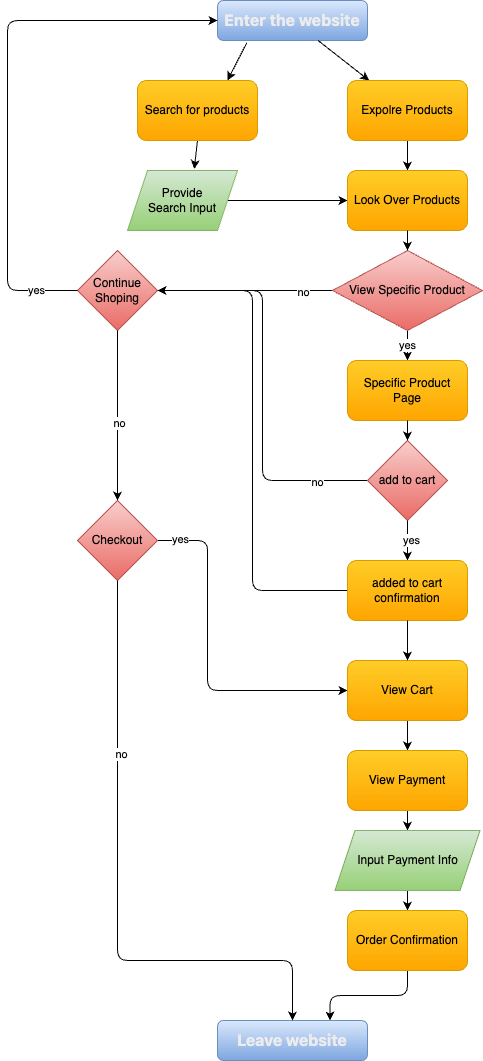

The diagram above was exported from draw.io. Its source (the exported page's mxGraphModel, read from the mxfile embedded in the PNG):
<mxGraphModel dx="1215" dy="636" grid="1" gridSize="10" guides="1" tooltips="1" connect="1" arrows="1" fold="1" page="1" pageScale="1" pageWidth="850" pageHeight="1100" math="0" shadow="0">
  <root>
    <mxCell id="0" />
    <mxCell id="1" parent="0" />
    <mxCell id="2" value="&lt;div style=&quot;text-align: left;&quot;&gt;&lt;font face=&quot;Söhne, ui-sans-serif, system-ui, -apple-system, Segoe UI, Roboto, Ubuntu, Cantarell, Noto Sans, sans-serif, Helvetica Neue, Arial, Apple Color Emoji, Segoe UI Emoji, Segoe UI Symbol, Noto Color Emoji&quot; color=&quot;#ececec&quot;&gt;&lt;span style=&quot;font-size: 16px;&quot;&gt;&lt;b style=&quot;&quot;&gt;Enter the website&lt;/b&gt;&lt;/span&gt;&lt;/font&gt;&lt;/div&gt;" style="rounded=1;whiteSpace=wrap;html=1;shadow=0;glass=0;fillColor=#dae8fc;strokeColor=#6c8ebf;gradientColor=#7ea6e0;" parent="1" vertex="1">
      <mxGeometry x="280" y="10" width="150" height="40" as="geometry" />
    </mxCell>
    <mxCell id="7" value="" style="endArrow=classic;html=1;exitX=0.195;exitY=1.058;exitDx=0;exitDy=0;exitPerimeter=0;entryX=0.75;entryY=0;entryDx=0;entryDy=0;" edge="1" parent="1" source="2" target="11">
      <mxGeometry width="50" height="50" relative="1" as="geometry">
        <mxPoint x="230" y="150" as="sourcePoint" />
        <mxPoint x="290" y="90" as="targetPoint" />
        <Array as="points" />
      </mxGeometry>
    </mxCell>
    <mxCell id="9" value="" style="endArrow=classic;html=1;" edge="1" parent="1" source="2" target="10">
      <mxGeometry width="50" height="50" relative="1" as="geometry">
        <mxPoint x="320" y="150" as="sourcePoint" />
        <mxPoint x="390" y="90" as="targetPoint" />
      </mxGeometry>
    </mxCell>
    <mxCell id="18" style="edgeStyle=none;html=1;exitX=0.5;exitY=1;exitDx=0;exitDy=0;entryX=0.5;entryY=0;entryDx=0;entryDy=0;" edge="1" parent="1" source="10" target="14">
      <mxGeometry relative="1" as="geometry" />
    </mxCell>
    <mxCell id="10" value="Expolre Products" style="rounded=1;whiteSpace=wrap;html=1;fillColor=#ffcd28;gradientColor=#ffa500;strokeColor=#d79b00;" vertex="1" parent="1">
      <mxGeometry x="410" y="90" width="120" height="60" as="geometry" />
    </mxCell>
    <mxCell id="17" style="edgeStyle=none;html=1;exitX=0.5;exitY=1;exitDx=0;exitDy=0;entryX=0.607;entryY=-0.026;entryDx=0;entryDy=0;entryPerimeter=0;" edge="1" parent="1" source="11" target="13">
      <mxGeometry relative="1" as="geometry" />
    </mxCell>
    <mxCell id="11" value="Search for products" style="rounded=1;whiteSpace=wrap;html=1;fillColor=#ffcd28;gradientColor=#ffa500;strokeColor=#d79b00;" vertex="1" parent="1">
      <mxGeometry x="200" y="90" width="120" height="60" as="geometry" />
    </mxCell>
    <mxCell id="20" style="edgeStyle=none;html=1;exitX=1;exitY=0.5;exitDx=0;exitDy=0;entryX=0;entryY=0.5;entryDx=0;entryDy=0;" edge="1" parent="1" source="13" target="14">
      <mxGeometry relative="1" as="geometry" />
    </mxCell>
    <mxCell id="13" value="Provide &lt;br&gt;Search Input" style="shape=parallelogram;perimeter=parallelogramPerimeter;whiteSpace=wrap;html=1;fixedSize=1;fillColor=#d5e8d4;gradientColor=#97d077;strokeColor=#82b366;rounded=0;shadow=0;" vertex="1" parent="1">
      <mxGeometry x="190" y="180" width="110" height="60" as="geometry" />
    </mxCell>
    <mxCell id="14" value="Look Over Products" style="rounded=1;whiteSpace=wrap;html=1;fillColor=#ffcd28;gradientColor=#ffa500;strokeColor=#d79b00;" vertex="1" parent="1">
      <mxGeometry x="410" y="180" width="120" height="60" as="geometry" />
    </mxCell>
    <mxCell id="22" style="edgeStyle=none;html=1;exitX=0;exitY=0.5;exitDx=0;exitDy=0;entryX=1;entryY=0.5;entryDx=0;entryDy=0;" edge="1" parent="1" source="29" target="21">
      <mxGeometry relative="1" as="geometry">
        <mxPoint x="540" y="300" as="sourcePoint" />
      </mxGeometry>
    </mxCell>
    <mxCell id="53" value="no" style="edgeLabel;html=1;align=center;verticalAlign=middle;resizable=0;points=[];" vertex="1" connectable="0" parent="22">
      <mxGeometry x="-0.6622" y="1" relative="1" as="geometry">
        <mxPoint as="offset" />
      </mxGeometry>
    </mxCell>
    <mxCell id="21" value="Continue Shoping" style="rhombus;whiteSpace=wrap;html=1;rounded=0;shadow=0;labelBackgroundColor=none;sketch=0;fillColor=#f8cecc;gradientColor=#ea6b66;strokeColor=#b85450;" vertex="1" parent="1">
      <mxGeometry x="140" y="260" width="80" height="80" as="geometry" />
    </mxCell>
    <mxCell id="23" value="yes" style="edgeStyle=none;html=1;exitX=0.5;exitY=1;exitDx=0;exitDy=0;entryX=0.5;entryY=0;entryDx=0;entryDy=0;" edge="1" parent="1" target="30" source="29">
      <mxGeometry relative="1" as="geometry">
        <mxPoint x="475" y="330" as="sourcePoint" />
      </mxGeometry>
    </mxCell>
    <mxCell id="51" style="edgeStyle=orthogonalEdgeStyle;html=1;exitX=0;exitY=0.5;exitDx=0;exitDy=0;entryX=1;entryY=0.5;entryDx=0;entryDy=0;" edge="1" parent="1" source="24" target="21">
      <mxGeometry relative="1" as="geometry" />
    </mxCell>
    <mxCell id="52" value="no" style="edgeLabel;html=1;align=center;verticalAlign=middle;resizable=0;points=[];" vertex="1" connectable="0" parent="51">
      <mxGeometry x="-0.7506" y="1" relative="1" as="geometry">
        <mxPoint x="-1" as="offset" />
      </mxGeometry>
    </mxCell>
    <mxCell id="24" value="add to cart" style="rhombus;whiteSpace=wrap;html=1;rounded=0;shadow=0;labelBackgroundColor=none;sketch=0;fillColor=#f8cecc;gradientColor=#ea6b66;strokeColor=#b85450;" vertex="1" parent="1">
      <mxGeometry x="430" y="450" width="80" height="80" as="geometry" />
    </mxCell>
    <mxCell id="25" style="edgeStyle=none;html=1;exitX=0.5;exitY=1;exitDx=0;exitDy=0;entryX=0.5;entryY=0;entryDx=0;entryDy=0;" edge="1" parent="1" source="24" target="28">
      <mxGeometry relative="1" as="geometry">
        <mxPoint x="435" y="510" as="sourcePoint" />
        <mxPoint x="485" y="710" as="targetPoint" />
      </mxGeometry>
    </mxCell>
    <mxCell id="26" value="yes" style="edgeLabel;html=1;align=center;verticalAlign=middle;resizable=0;points=[];" vertex="1" connectable="0" parent="25">
      <mxGeometry x="-0.048" y="3" relative="1" as="geometry">
        <mxPoint y="1" as="offset" />
      </mxGeometry>
    </mxCell>
    <mxCell id="50" style="edgeStyle=orthogonalEdgeStyle;html=1;exitX=0;exitY=0.5;exitDx=0;exitDy=0;entryX=1;entryY=0.5;entryDx=0;entryDy=0;" edge="1" parent="1" source="28" target="21">
      <mxGeometry relative="1" as="geometry" />
    </mxCell>
    <mxCell id="28" value="added to cart confirmation" style="rounded=1;whiteSpace=wrap;html=1;fillColor=#ffcd28;gradientColor=#ffa500;strokeColor=#d79b00;" vertex="1" parent="1">
      <mxGeometry x="410" y="570" width="120" height="60" as="geometry" />
    </mxCell>
    <mxCell id="29" value="View Specific Product" style="rhombus;whiteSpace=wrap;html=1;rounded=0;shadow=0;labelBackgroundColor=none;sketch=0;fillColor=#f8cecc;strokeColor=#b85450;gradientColor=#ea6b66;" vertex="1" parent="1">
      <mxGeometry x="395" y="260" width="150" height="80" as="geometry" />
    </mxCell>
    <mxCell id="30" value="Specific Product Page" style="rounded=1;whiteSpace=wrap;html=1;fillColor=#ffcd28;gradientColor=#ffa500;strokeColor=#d79b00;" vertex="1" parent="1">
      <mxGeometry x="410" y="370" width="120" height="60" as="geometry" />
    </mxCell>
    <mxCell id="31" style="edgeStyle=none;html=1;exitX=0.5;exitY=1;exitDx=0;exitDy=0;entryX=0.5;entryY=0;entryDx=0;entryDy=0;" edge="1" parent="1" source="14" target="29">
      <mxGeometry relative="1" as="geometry">
        <mxPoint x="480" y="160" as="sourcePoint" />
        <mxPoint x="480" y="190" as="targetPoint" />
      </mxGeometry>
    </mxCell>
    <mxCell id="32" style="edgeStyle=none;html=1;exitX=0.5;exitY=1;exitDx=0;exitDy=0;entryX=0.5;entryY=0;entryDx=0;entryDy=0;" edge="1" parent="1" source="30" target="24">
      <mxGeometry relative="1" as="geometry">
        <mxPoint x="490" y="170" as="sourcePoint" />
        <mxPoint x="490" y="200" as="targetPoint" />
      </mxGeometry>
    </mxCell>
    <mxCell id="35" value="" style="endArrow=classic;html=1;edgeStyle=orthogonalEdgeStyle;exitX=0;exitY=0.5;exitDx=0;exitDy=0;entryX=0;entryY=0.5;entryDx=0;entryDy=0;" edge="1" parent="1" source="21" target="2">
      <mxGeometry width="50" height="50" relative="1" as="geometry">
        <mxPoint x="350" y="450" as="sourcePoint" />
        <mxPoint x="120" y="40" as="targetPoint" />
        <Array as="points">
          <mxPoint x="70" y="300" />
          <mxPoint x="70" y="30" />
        </Array>
      </mxGeometry>
    </mxCell>
    <mxCell id="58" value="yes" style="edgeLabel;html=1;align=center;verticalAlign=middle;resizable=0;points=[];" vertex="1" connectable="0" parent="35">
      <mxGeometry x="-0.8501" y="-1" relative="1" as="geometry">
        <mxPoint as="offset" />
      </mxGeometry>
    </mxCell>
    <mxCell id="54" style="edgeStyle=orthogonalEdgeStyle;html=1;exitX=1;exitY=0.5;exitDx=0;exitDy=0;entryX=0;entryY=0.5;entryDx=0;entryDy=0;" edge="1" parent="1" source="36" target="41">
      <mxGeometry relative="1" as="geometry">
        <Array as="points">
          <mxPoint x="270" y="550" />
          <mxPoint x="270" y="700" />
        </Array>
      </mxGeometry>
    </mxCell>
    <mxCell id="55" value="yes" style="edgeLabel;html=1;align=center;verticalAlign=middle;resizable=0;points=[];" vertex="1" connectable="0" parent="54">
      <mxGeometry x="-0.866" y="2" relative="1" as="geometry">
        <mxPoint as="offset" />
      </mxGeometry>
    </mxCell>
    <mxCell id="36" value="Checkout" style="rhombus;whiteSpace=wrap;html=1;rounded=0;shadow=0;labelBackgroundColor=none;sketch=0;fillColor=#f8cecc;gradientColor=#ea6b66;strokeColor=#b85450;" vertex="1" parent="1">
      <mxGeometry x="140" y="510" width="80" height="80" as="geometry" />
    </mxCell>
    <mxCell id="37" style="edgeStyle=none;html=1;exitX=0.5;exitY=1;exitDx=0;exitDy=0;entryX=0.5;entryY=0;entryDx=0;entryDy=0;" edge="1" parent="1" source="21" target="36">
      <mxGeometry relative="1" as="geometry">
        <mxPoint x="230" y="410" as="sourcePoint" />
        <mxPoint x="420" y="690" as="targetPoint" />
      </mxGeometry>
    </mxCell>
    <mxCell id="57" value="no" style="edgeLabel;html=1;align=center;verticalAlign=middle;resizable=0;points=[];" vertex="1" connectable="0" parent="37">
      <mxGeometry x="0.0811" y="1" relative="1" as="geometry">
        <mxPoint as="offset" />
      </mxGeometry>
    </mxCell>
    <mxCell id="38" value="&lt;div style=&quot;text-align: left;&quot;&gt;&lt;font face=&quot;Söhne, ui-sans-serif, system-ui, -apple-system, Segoe UI, Roboto, Ubuntu, Cantarell, Noto Sans, sans-serif, Helvetica Neue, Arial, Apple Color Emoji, Segoe UI Emoji, Segoe UI Symbol, Noto Color Emoji&quot; color=&quot;#ececec&quot;&gt;&lt;span style=&quot;font-size: 16px;&quot;&gt;&lt;b style=&quot;&quot;&gt;Leave website&lt;/b&gt;&lt;/span&gt;&lt;/font&gt;&lt;/div&gt;" style="rounded=1;whiteSpace=wrap;html=1;shadow=0;glass=0;fillColor=#dae8fc;strokeColor=#6c8ebf;gradientColor=#7ea6e0;" vertex="1" parent="1">
      <mxGeometry x="280" y="1030" width="150" height="40" as="geometry" />
    </mxCell>
    <mxCell id="40" style="edgeStyle=orthogonalEdgeStyle;html=1;exitX=0.5;exitY=1;exitDx=0;exitDy=0;entryX=0.5;entryY=0;entryDx=0;entryDy=0;" edge="1" parent="1" source="36" target="38">
      <mxGeometry relative="1" as="geometry">
        <mxPoint x="190" y="450" as="sourcePoint" />
        <mxPoint x="190" y="930" as="targetPoint" />
        <Array as="points">
          <mxPoint x="180" y="970" />
          <mxPoint x="355" y="970" />
        </Array>
      </mxGeometry>
    </mxCell>
    <mxCell id="56" value="no" style="edgeLabel;html=1;align=center;verticalAlign=middle;resizable=0;points=[];" vertex="1" connectable="0" parent="40">
      <mxGeometry x="-0.4337" y="3" relative="1" as="geometry">
        <mxPoint y="-1" as="offset" />
      </mxGeometry>
    </mxCell>
    <mxCell id="46" style="edgeStyle=orthogonalEdgeStyle;html=1;exitX=0.5;exitY=1;exitDx=0;exitDy=0;entryX=0.5;entryY=0;entryDx=0;entryDy=0;" edge="1" parent="1" source="41" target="42">
      <mxGeometry relative="1" as="geometry" />
    </mxCell>
    <mxCell id="41" value="View Cart" style="rounded=1;whiteSpace=wrap;html=1;fillColor=#ffcd28;gradientColor=#ffa500;strokeColor=#d79b00;" vertex="1" parent="1">
      <mxGeometry x="410" y="670" width="120" height="60" as="geometry" />
    </mxCell>
    <mxCell id="47" style="edgeStyle=orthogonalEdgeStyle;html=1;exitX=0.5;exitY=1;exitDx=0;exitDy=0;entryX=0.5;entryY=0;entryDx=0;entryDy=0;" edge="1" parent="1" source="42" target="43">
      <mxGeometry relative="1" as="geometry" />
    </mxCell>
    <mxCell id="42" value="View Payment" style="rounded=1;whiteSpace=wrap;html=1;fillColor=#ffcd28;gradientColor=#ffa500;strokeColor=#d79b00;" vertex="1" parent="1">
      <mxGeometry x="410" y="760" width="120" height="60" as="geometry" />
    </mxCell>
    <mxCell id="48" style="edgeStyle=orthogonalEdgeStyle;html=1;exitX=0.5;exitY=1;exitDx=0;exitDy=0;entryX=0.5;entryY=0;entryDx=0;entryDy=0;" edge="1" parent="1" source="43" target="44">
      <mxGeometry relative="1" as="geometry" />
    </mxCell>
    <mxCell id="43" value="Input Payment Info" style="shape=parallelogram;perimeter=parallelogramPerimeter;whiteSpace=wrap;html=1;fixedSize=1;fillColor=#d5e8d4;gradientColor=#97d077;strokeColor=#82b366;rounded=0;shadow=0;" vertex="1" parent="1">
      <mxGeometry x="397.5" y="840" width="145" height="60" as="geometry" />
    </mxCell>
    <mxCell id="49" style="edgeStyle=orthogonalEdgeStyle;html=1;exitX=0.5;exitY=1;exitDx=0;exitDy=0;entryX=0.75;entryY=0;entryDx=0;entryDy=0;" edge="1" parent="1" source="44" target="38">
      <mxGeometry relative="1" as="geometry" />
    </mxCell>
    <mxCell id="44" value="Order Confirmation" style="rounded=1;whiteSpace=wrap;html=1;fillColor=#ffcd28;gradientColor=#ffa500;strokeColor=#d79b00;" vertex="1" parent="1">
      <mxGeometry x="410" y="920" width="120" height="60" as="geometry" />
    </mxCell>
    <mxCell id="45" style="edgeStyle=none;html=1;exitX=0.5;exitY=1;exitDx=0;exitDy=0;entryX=0.5;entryY=0;entryDx=0;entryDy=0;" edge="1" parent="1" source="28" target="41">
      <mxGeometry relative="1" as="geometry">
        <mxPoint x="480" y="350" as="sourcePoint" />
        <mxPoint x="480" y="370" as="targetPoint" />
      </mxGeometry>
    </mxCell>
  </root>
</mxGraphModel>